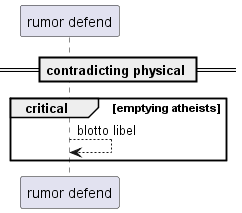

The diagram above was rendered by PlantUML. Its source (embedded in the PNG):
@startuml
participant "rumor defend" as 0
== contradicting physical ==
critical emptying atheists
0 --> 0: blotto libel
end
@enduml